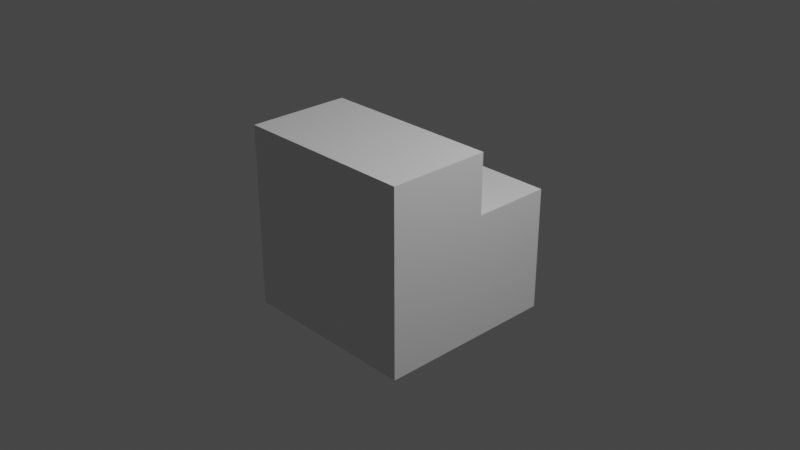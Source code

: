 # Source: set_obj2_block.blend  (saved by Blender 3.4.6; exported with 4.5.12 LTS)
import bpy
from mathutils import Matrix  # noqa: F401  (used for matrix-valued properties, if any)

bpy.ops.wm.read_factory_settings(use_empty=True)
scene = bpy.context.scene
scene.name = 'Scene'

# ---- collections
col_collection = bpy.data.collections.new('Collection'); scene.collection.children.link(col_collection)

# ---- materials (node trees are filled in below, after node groups)
mat_material = bpy.data.materials.new('Material')
mat_material.alpha_threshold = 0.0
mat_material.use_transparent_shadow = False
mat_material.roughness = 0.5
mat_material.line_color = (0.0, 0.0, 0.0, 1.0)

# ---- material node trees
mat_material.use_nodes = True; mat_material.node_tree.nodes.clear()
_N = mat_material.node_tree.nodes; _L = mat_material.node_tree.links
n0 = _N.new('ShaderNodeOutputMaterial'); n0.name = 'Material Output'; n0.location = (300, 300)
n1 = _N.new('ShaderNodeBsdfPrincipled'); n1.name = 'Principled BSDF'; n1.location = (10, 300)
n1.distribution = 'GGX'
n1.subsurface_method = 'RANDOM_WALK_SKIN'
n1.inputs[3].default_value = 1.45
n1.inputs[27].default_value = (0.0, 0.0, 0.0, 1.0)
n1.inputs[28].default_value = 1.0
_L.new(n1.outputs[0], n0.inputs[0])
n0.is_active_output = True

# ---- world
world_world = bpy.data.worlds.new('World'); scene.world = world_world
world_world.use_nodes = True; world_world.node_tree.nodes.clear()
_N = world_world.node_tree.nodes; _L = world_world.node_tree.links
n0 = _N.new('ShaderNodeOutputWorld'); n0.name = 'World Output'; n0.location = (300, 300)
n1 = _N.new('ShaderNodeBackground'); n1.name = 'Background'; n1.location = (10, 300)
n1.inputs[0].default_value = (0.05088, 0.05088, 0.05088, 1.0)
_L.new(n1.outputs[0], n0.inputs[0])
n0.is_active_output = True
world_world.color = (0.05088, 0.05088, 0.05088)
world_world.use_sun_shadow = False
world_world.sun_shadow_jitter_overblur = 0.0

# ---- cameras
cam_camera = bpy.data.cameras.new('Camera')
cam_camera.clip_end = 100.0
cam_camera.ortho_scale = 7.314

# ---- lights
light_light = bpy.data.lights.new('Light', 'POINT')
light_light.transmission_factor = 0.0
light_light.energy = 1000.0
light_light.shadow_soft_size = 0.1
light_light.shadow_maximum_resolution = 0.006
light_light.use_absolute_resolution = True

# ---- meshes
me_cube = bpy.data.meshes.new('Cube')
me_cube.from_pydata([(1.0, 1.0, -1.0), (1.0, -1.0, 1.0), (1.0, -1.0, -1.0), (1.0, 0.1239, 0.3496), (-1.0, 1.0, -1.0), (-1.0, -1.0, 1.0), (-1.0, -1.0, -1.0), (-1.0, 0.1239, 0.3496), (-1.0, 0.1239, 1.0), (1.0, 0.1239, 1.0), (-1.0, 1.0, 0.3496), (1.0, 1.0, 0.3496)], [], [(8, 5, 1, 9), (2, 1, 5, 6), (4, 6, 5, 8, 7, 10), (4, 0, 2, 6), (3, 9, 1, 2, 0, 11), (0, 4, 10, 11), (3, 7, 8, 9), (7, 3, 11, 10)])
_uv = me_cube.uv_layers.new(name='UVMap')
_uv.uv.foreach_set('vector', [0.875, 0.6095, 0.875, 0.75, 0.625, 0.75, 0.625, 0.6095, 0.375, 0.75, 0.625, 0.75, 0.625, 1.0, 0.375, 1.0, 0.375, 0.25, 0.375, 0.0, 0.625, 0.0, 0.625, 0.1405, 0.5437, 0.1405, 0.5437, 0.25, 0.125, 0.5, 0.375, 0.5, 0.375, 0.75, 0.125, 0.75, 0.5437, 0.6095, 0.625, 0.6095, 0.625, 0.75, 0.375, 0.75, 0.375, 0.5, 0.5437, 0.5, 0.375, 0.5, 0.375, 0.25, 0.5437, 0.25, 0.5437, 0.5, 0.375, 0.75, 0.375, 1.0, 0.4563, 1.0, 0.4563, 0.75, 0.125, 0.75, 0.375, 0.75, 0.375, 0.6405, 0.125, 0.6405])
me_cube.materials.append(mat_material)
me_cube.use_mirror_vertex_groups = False
me_cube.update()

# ---- objects
ob_cube = bpy.data.objects.new('Cube', me_cube)
ob_light = bpy.data.objects.new('Light', light_light)
ob_camera = bpy.data.objects.new('Camera', cam_camera)

# ---- transforms, parenting, visibility, modifiers, constraints
ob_cube.location = (0.0, 0.0, 0.0)
ob_cube.lock_rotations_4d = False
ob_cube.empty_display_type = 'ARROWS'
ob_cube.lineart.crease_threshold = 0.0
ob_light.location = (4.076, 1.005, 5.904)
ob_light.rotation_euler = (0.6503, 0.05522, 1.866)
ob_light.lock_rotations_4d = False
ob_light.empty_display_type = 'ARROWS'
ob_light.color = (0.0, 0.0, 0.0, 0.0)
ob_light.lineart.crease_threshold = 0.0
ob_camera.location = (7.359, -6.926, 4.958)
ob_camera.rotation_euler = (1.109, 0.0, 0.8149)
ob_camera.lock_rotations_4d = False
ob_camera.empty_display_type = 'ARROWS'
ob_camera.color = (0.0, 0.0, 0.0, 0.0)
ob_camera.display_type = 'WIRE'
ob_camera.lineart.crease_threshold = 0.0

# ---- collection membership
col_collection.objects.link(ob_cube)
col_collection.objects.link(ob_light)
col_collection.objects.link(ob_camera)

# ---- scene / render settings (as saved in the file)
scene.camera = ob_camera
scene.frame_start = 1; scene.frame_end = 250; scene.frame_set(1)
scene.render.engine = 'BLENDER_EEVEE_NEXT'
scene.cycles.sampling_pattern = 'TABULATED_SOBOL'
scene.cycles.use_light_tree = False
scene.view_settings.view_transform = 'Filmic'
bpy.context.view_layer.update()
